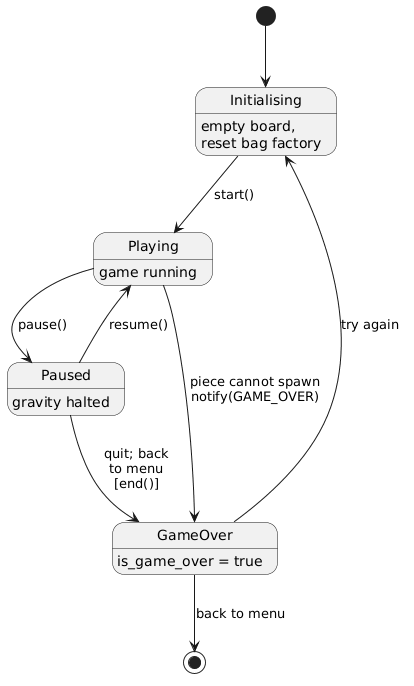

The diagram above was rendered by PlantUML. Its source (embedded in the PNG):
@startuml
[*] --> Initialising

state Initialising : empty board,\nreset bag factory

Initialising --> Playing  : start()
Playing  --> Paused   : pause()
Paused   --> Playing  : resume()
Playing  --> GameOver : piece cannot spawn\nnotify(GAME_OVER)


GameOver --> Initialising  : try again
Paused   --> GameOver : quit; back\nto menu\n[end()]

state Playing  : game running
state Paused   : gravity halted
state GameOver : is_game_over = true

GameOver --> [*] : back to menu
@enduml